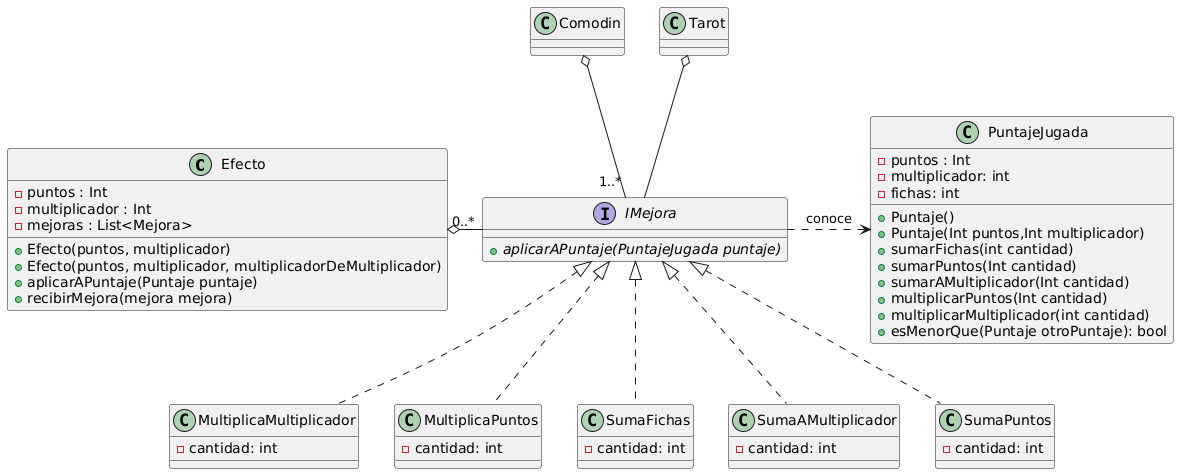

The diagram above was rendered by PlantUML. Its source (embedded in the PNG):
@startuml
class Efecto{
    - puntos : Int
    - multiplicador : Int
    - mejoras : List<Mejora>
    + Efecto(puntos, multiplicador)
    + Efecto(puntos, multiplicador, multiplicadorDeMultiplicador)
    + aplicarAPuntaje(Puntaje puntaje)
    + recibirMejora(mejora mejora)
}
interface IMejora{
  {abstract}  + aplicarAPuntaje(PuntajeJugada puntaje)
}
class PuntajeJugada{
  - puntos : Int
  - multiplicador: int 
  - fichas: int
  + Puntaje()
  + Puntaje(Int puntos,Int multiplicador)
  + sumarFichas(int cantidad)
  + sumarPuntos(Int cantidad)
  + sumarAMultiplicador(Int cantidad)
  + multiplicarPuntos(Int cantidad)
  + multiplicarMultiplicador(int cantidad)
  + esMenorQue(Puntaje otroPuntaje): bool
}

class MultiplicaMultiplicador implements IMejora{
  - cantidad: int
}

class MultiplicaPuntos implements IMejora{
  - cantidad: int
  }

class SumaFichas implements IMejora{
  - cantidad: int
  }


class SumaAMultiplicador implements IMejora{
  - cantidad: int
  }


class SumaPuntos implements IMejora{
  - cantidad: int
  }
Efecto o- "0..*" IMejora 
IMejora .> PuntajeJugada :conoce

Comodin o-- "1..*" IMejora
Tarot o-- IMejora
@enduml